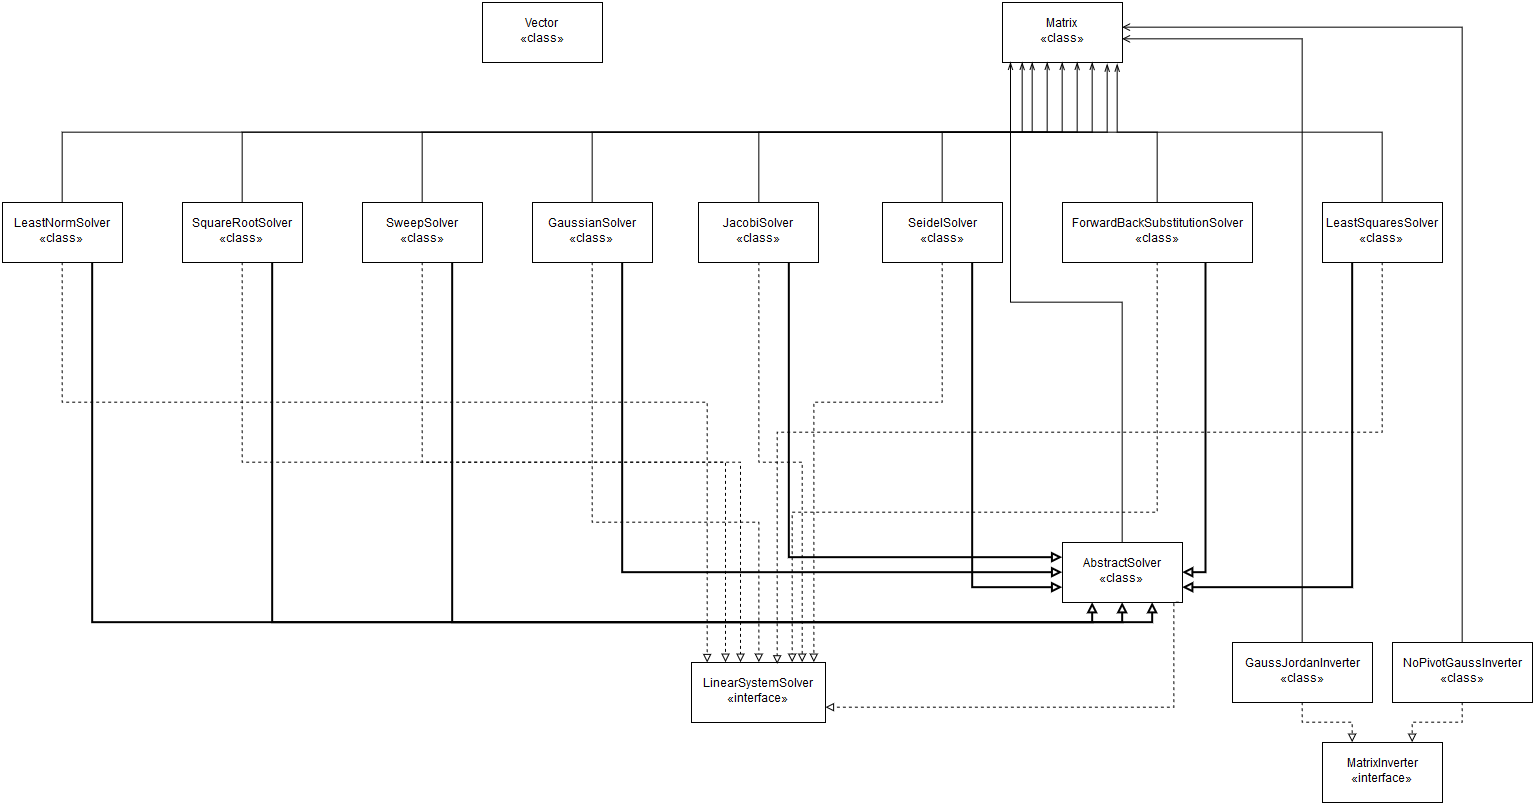

The diagram above was exported from draw.io. Its source (the exported page's mxGraphModel, read from the mxfile embedded in the PNG):
<mxGraphModel dx="1467" dy="807" grid="1" gridSize="10" guides="1" tooltips="1" connect="1" arrows="1" fold="1" page="1" pageScale="1" pageWidth="826" pageHeight="1169" background="#ffffff" math="0" shadow="0">
  <root>
    <mxCell id="0" />
    <mxCell id="1" parent="0" />
    <mxCell id="2" value="Vector&lt;br&gt;«class»" style="whiteSpace=wrap;html=1;strokeColor=#000000;fillColor=none;fontFamily=Helvetica;fontSize=12;" vertex="1" parent="1">
      <mxGeometry x="550" y="80" width="120" height="60" as="geometry" />
    </mxCell>
    <mxCell id="3" value="Matrix&lt;br&gt;«class»&lt;br&gt;" style="whiteSpace=wrap;html=1;strokeColor=#000000;fillColor=none;fontFamily=Helvetica;fontSize=12;" vertex="1" parent="1">
      <mxGeometry x="1070" y="80" width="120" height="60" as="geometry" />
    </mxCell>
    <mxCell id="16" style="edgeStyle=orthogonalEdgeStyle;rounded=0;html=1;exitX=0.5;exitY=0;entryX=0.25;entryY=1;endArrow=openThin;endFill=0;jettySize=auto;orthogonalLoop=1;fontFamily=Helvetica;fontSize=12;" edge="1" parent="1" source="5" target="3">
      <mxGeometry relative="1" as="geometry" />
    </mxCell>
    <mxCell id="28" style="edgeStyle=orthogonalEdgeStyle;rounded=0;html=1;exitX=0.5;exitY=1;endArrow=block;endFill=0;jettySize=auto;orthogonalLoop=1;fontFamily=Helvetica;fontSize=12;dashed=1;" edge="1" parent="1" source="5" target="27">
      <mxGeometry relative="1" as="geometry">
        <Array as="points">
          <mxPoint x="130" y="480" />
          <mxPoint x="775" y="480" />
        </Array>
      </mxGeometry>
    </mxCell>
    <mxCell id="48" style="edgeStyle=orthogonalEdgeStyle;rounded=0;html=1;exitX=0.75;exitY=1;entryX=0.75;entryY=1;endArrow=block;endFill=0;jettySize=auto;orthogonalLoop=1;strokeWidth=2;fontFamily=Helvetica;fontSize=12;" edge="1" parent="1" source="5" target="38">
      <mxGeometry relative="1" as="geometry" />
    </mxCell>
    <mxCell id="5" value="LeastNormSolver&lt;br&gt;«class»&lt;br&gt;" style="whiteSpace=wrap;html=1;strokeColor=#000000;fillColor=none;fontFamily=Helvetica;fontSize=12;" vertex="1" parent="1">
      <mxGeometry x="70" y="280" width="120" height="60" as="geometry" />
    </mxCell>
    <mxCell id="19" style="edgeStyle=orthogonalEdgeStyle;rounded=0;html=1;exitX=0.5;exitY=0;entryX=0.375;entryY=1;entryPerimeter=0;endArrow=openThin;endFill=0;jettySize=auto;orthogonalLoop=1;fontFamily=Helvetica;fontSize=12;" edge="1" parent="1" source="6" target="3">
      <mxGeometry relative="1" as="geometry" />
    </mxCell>
    <mxCell id="29" style="edgeStyle=orthogonalEdgeStyle;rounded=0;html=1;exitX=0.5;exitY=1;entryX=0.25;entryY=0;dashed=1;endArrow=block;endFill=0;jettySize=auto;orthogonalLoop=1;fontFamily=Helvetica;fontSize=12;" edge="1" parent="1" source="6" target="27">
      <mxGeometry relative="1" as="geometry" />
    </mxCell>
    <mxCell id="47" style="edgeStyle=orthogonalEdgeStyle;rounded=0;html=1;exitX=0.75;exitY=1;entryX=0.5;entryY=1;endArrow=block;endFill=0;jettySize=auto;orthogonalLoop=1;strokeWidth=2;fontFamily=Helvetica;fontSize=12;" edge="1" parent="1" source="6" target="38">
      <mxGeometry relative="1" as="geometry" />
    </mxCell>
    <mxCell id="6" value="SquareRootSolver&lt;br&gt;«class»&lt;br&gt;" style="whiteSpace=wrap;html=1;strokeColor=#000000;fillColor=none;fontFamily=Helvetica;fontSize=12;" vertex="1" parent="1">
      <mxGeometry x="250" y="280" width="120" height="60" as="geometry" />
    </mxCell>
    <mxCell id="20" style="edgeStyle=orthogonalEdgeStyle;rounded=0;html=1;exitX=0.5;exitY=0;entryX=0.5;entryY=1;endArrow=openThin;endFill=0;jettySize=auto;orthogonalLoop=1;fontFamily=Helvetica;fontSize=12;" edge="1" parent="1" source="7" target="3">
      <mxGeometry relative="1" as="geometry" />
    </mxCell>
    <mxCell id="30" style="edgeStyle=orthogonalEdgeStyle;rounded=0;html=1;exitX=0.5;exitY=1;entryX=0.366;entryY=-0.006;entryPerimeter=0;dashed=1;endArrow=block;endFill=0;jettySize=auto;orthogonalLoop=1;fontFamily=Helvetica;fontSize=12;" edge="1" parent="1" source="7" target="27">
      <mxGeometry relative="1" as="geometry" />
    </mxCell>
    <mxCell id="46" style="edgeStyle=orthogonalEdgeStyle;rounded=0;html=1;exitX=0.75;exitY=1;entryX=0.25;entryY=1;endArrow=block;endFill=0;jettySize=auto;orthogonalLoop=1;strokeWidth=2;fontFamily=Helvetica;fontSize=12;" edge="1" parent="1" source="7" target="38">
      <mxGeometry relative="1" as="geometry" />
    </mxCell>
    <mxCell id="7" value="SweepSolver&lt;br&gt;«class»" style="whiteSpace=wrap;html=1;strokeColor=#000000;fillColor=none;fontFamily=Helvetica;fontSize=12;" vertex="1" parent="1">
      <mxGeometry x="430" y="280" width="120" height="60" as="geometry" />
    </mxCell>
    <mxCell id="26" style="edgeStyle=orthogonalEdgeStyle;rounded=0;html=1;exitX=0.5;exitY=0;entryX=0.625;entryY=1.007;entryPerimeter=0;endArrow=openThin;endFill=0;jettySize=auto;orthogonalLoop=1;fontFamily=Helvetica;fontSize=12;" edge="1" parent="1" source="8" target="3">
      <mxGeometry relative="1" as="geometry" />
    </mxCell>
    <mxCell id="31" style="edgeStyle=orthogonalEdgeStyle;rounded=0;html=1;exitX=0.5;exitY=1;entryX=0.5;entryY=0;dashed=1;endArrow=block;endFill=0;jettySize=auto;orthogonalLoop=1;fontFamily=Helvetica;fontSize=12;" edge="1" parent="1" source="8" target="27">
      <mxGeometry relative="1" as="geometry">
        <Array as="points">
          <mxPoint x="660" y="600" />
          <mxPoint x="826" y="600" />
        </Array>
      </mxGeometry>
    </mxCell>
    <mxCell id="45" style="edgeStyle=orthogonalEdgeStyle;rounded=0;html=1;exitX=0.75;exitY=1;entryX=0;entryY=0.5;endArrow=block;endFill=0;jettySize=auto;orthogonalLoop=1;strokeWidth=2;fontFamily=Helvetica;fontSize=12;" edge="1" parent="1" source="8" target="38">
      <mxGeometry relative="1" as="geometry" />
    </mxCell>
    <mxCell id="8" value="GaussianSolver&lt;br&gt;«class»&lt;br&gt;" style="whiteSpace=wrap;html=1;strokeColor=#000000;fillColor=none;fontFamily=Helvetica;fontSize=12;" vertex="1" parent="1">
      <mxGeometry x="600" y="280" width="120" height="60" as="geometry" />
    </mxCell>
    <mxCell id="22" style="edgeStyle=orthogonalEdgeStyle;rounded=0;html=1;exitX=0.5;exitY=0;entryX=0.75;entryY=1;endArrow=openThin;endFill=0;jettySize=auto;orthogonalLoop=1;fontFamily=Helvetica;fontSize=12;" edge="1" parent="1" source="9" target="3">
      <mxGeometry relative="1" as="geometry" />
    </mxCell>
    <mxCell id="36" style="edgeStyle=orthogonalEdgeStyle;rounded=0;html=1;exitX=0.5;exitY=1;entryX=0.828;entryY=0;entryPerimeter=0;dashed=1;endArrow=block;endFill=0;jettySize=auto;orthogonalLoop=1;fontFamily=Helvetica;fontSize=12;" edge="1" parent="1" source="9" target="27">
      <mxGeometry relative="1" as="geometry" />
    </mxCell>
    <mxCell id="44" style="edgeStyle=orthogonalEdgeStyle;rounded=0;html=1;exitX=0.75;exitY=1;entryX=0;entryY=0.25;endArrow=block;endFill=0;jettySize=auto;orthogonalLoop=1;strokeWidth=2;fontFamily=Helvetica;fontSize=12;" edge="1" parent="1" source="9" target="38">
      <mxGeometry relative="1" as="geometry" />
    </mxCell>
    <mxCell id="9" value="JacobiSolver&lt;br&gt;«class»" style="whiteSpace=wrap;html=1;strokeColor=#000000;fillColor=none;fontFamily=Helvetica;fontSize=12;" vertex="1" parent="1">
      <mxGeometry x="766" y="280" width="120" height="60" as="geometry" />
    </mxCell>
    <mxCell id="23" style="edgeStyle=orthogonalEdgeStyle;rounded=0;html=1;exitX=0.5;exitY=0;entryX=0.872;entryY=1.022;entryPerimeter=0;endArrow=openThin;endFill=0;jettySize=auto;orthogonalLoop=1;fontFamily=Helvetica;fontSize=12;" edge="1" parent="1" source="10" target="3">
      <mxGeometry relative="1" as="geometry" />
    </mxCell>
    <mxCell id="33" style="edgeStyle=orthogonalEdgeStyle;rounded=0;html=1;exitX=0.5;exitY=1;entryX=0.918;entryY=0.007;entryPerimeter=0;dashed=1;endArrow=block;endFill=0;jettySize=auto;orthogonalLoop=1;fontFamily=Helvetica;fontSize=12;" edge="1" parent="1" source="10" target="27">
      <mxGeometry relative="1" as="geometry">
        <Array as="points">
          <mxPoint x="1010" y="480" />
          <mxPoint x="882" y="480" />
        </Array>
      </mxGeometry>
    </mxCell>
    <mxCell id="43" style="edgeStyle=orthogonalEdgeStyle;rounded=0;html=1;exitX=0.75;exitY=1;entryX=0;entryY=0.75;endArrow=block;endFill=0;jettySize=auto;orthogonalLoop=1;strokeWidth=2;fontFamily=Helvetica;fontSize=12;" edge="1" parent="1" source="10" target="38">
      <mxGeometry relative="1" as="geometry" />
    </mxCell>
    <mxCell id="10" value="SeidelSolver&lt;br&gt;«class»&lt;br&gt;" style="whiteSpace=wrap;html=1;strokeColor=#000000;fillColor=none;fontFamily=Helvetica;fontSize=12;" vertex="1" parent="1">
      <mxGeometry x="950" y="280" width="120" height="60" as="geometry" />
    </mxCell>
    <mxCell id="34" style="edgeStyle=orthogonalEdgeStyle;rounded=0;html=1;exitX=0.5;exitY=1;entryX=0.75;entryY=0;dashed=1;endArrow=block;endFill=0;jettySize=auto;orthogonalLoop=1;fontFamily=Helvetica;fontSize=12;" edge="1" parent="1" source="11" target="27">
      <mxGeometry relative="1" as="geometry">
        <Array as="points">
          <mxPoint x="1224" y="590" />
          <mxPoint x="860" y="590" />
        </Array>
      </mxGeometry>
    </mxCell>
    <mxCell id="42" style="edgeStyle=orthogonalEdgeStyle;rounded=0;html=1;exitX=0.75;exitY=1;entryX=1;entryY=0.5;endArrow=block;endFill=0;jettySize=auto;orthogonalLoop=1;strokeWidth=2;fontFamily=Helvetica;fontSize=12;" edge="1" parent="1" source="11" target="38">
      <mxGeometry relative="1" as="geometry" />
    </mxCell>
    <mxCell id="53" style="edgeStyle=orthogonalEdgeStyle;rounded=0;html=1;exitX=0.5;exitY=0;entryX=0.167;entryY=1;entryPerimeter=0;endArrow=openThin;endFill=0;jettySize=auto;orthogonalLoop=1;strokeWidth=1;fontFamily=Helvetica;fontSize=12;" edge="1" parent="1" source="11" target="3">
      <mxGeometry relative="1" as="geometry" />
    </mxCell>
    <mxCell id="11" value="ForwardBackSubstitutionSolver&lt;br&gt;«class»&lt;br&gt;" style="whiteSpace=wrap;html=1;strokeColor=#000000;fillColor=none;fontFamily=Helvetica;fontSize=12;" vertex="1" parent="1">
      <mxGeometry x="1130" y="280" width="190" height="60" as="geometry" />
    </mxCell>
    <mxCell id="25" style="edgeStyle=orthogonalEdgeStyle;rounded=0;html=1;exitX=0.5;exitY=0;entryX=0.956;entryY=1.022;entryPerimeter=0;endArrow=openThin;endFill=0;jettySize=auto;orthogonalLoop=1;fontFamily=Helvetica;fontSize=12;" edge="1" parent="1" source="12" target="3">
      <mxGeometry relative="1" as="geometry" />
    </mxCell>
    <mxCell id="37" style="edgeStyle=orthogonalEdgeStyle;rounded=0;html=1;exitX=0.5;exitY=1;entryX=0.637;entryY=0.013;entryPerimeter=0;dashed=1;endArrow=block;endFill=0;jettySize=auto;orthogonalLoop=1;fontFamily=Helvetica;fontSize=12;" edge="1" parent="1" source="12" target="27">
      <mxGeometry relative="1" as="geometry">
        <Array as="points">
          <mxPoint x="1450" y="510" />
          <mxPoint x="844" y="510" />
        </Array>
      </mxGeometry>
    </mxCell>
    <mxCell id="41" style="edgeStyle=orthogonalEdgeStyle;rounded=0;html=1;exitX=0.25;exitY=1;entryX=1;entryY=0.75;endArrow=block;endFill=0;jettySize=auto;orthogonalLoop=1;strokeWidth=2;fontFamily=Helvetica;fontSize=12;" edge="1" parent="1" source="12" target="38">
      <mxGeometry relative="1" as="geometry" />
    </mxCell>
    <mxCell id="12" value="LeastSquaresSolver&lt;br&gt;«class»&lt;br&gt;" style="whiteSpace=wrap;html=1;strokeColor=#000000;fillColor=none;fontFamily=Helvetica;fontSize=12;" vertex="1" parent="1">
      <mxGeometry x="1390" y="280" width="120" height="60" as="geometry" />
    </mxCell>
    <mxCell id="18" style="edgeStyle=orthogonalEdgeStyle;rounded=0;html=1;" edge="1" parent="1">
      <mxGeometry relative="1" as="geometry" />
    </mxCell>
    <mxCell id="51" style="edgeStyle=orthogonalEdgeStyle;rounded=0;html=1;entryX=1;entryY=0.75;endArrow=block;endFill=0;jettySize=auto;orthogonalLoop=1;strokeWidth=1;fontFamily=Helvetica;fontSize=12;exitX=0.965;exitY=1.007;exitPerimeter=0;dashed=1;" edge="1" parent="1" source="38" target="27">
      <mxGeometry relative="1" as="geometry">
        <mxPoint x="1242" y="670" as="sourcePoint" />
        <Array as="points">
          <mxPoint x="1242" y="680" />
          <mxPoint x="1242" y="785" />
        </Array>
      </mxGeometry>
    </mxCell>
    <mxCell id="27" value="LinearSystemSolver&lt;br&gt;«interface»&lt;br&gt;" style="whiteSpace=wrap;html=1;strokeColor=#000000;fillColor=none;fontFamily=Helvetica;fontSize=12;" vertex="1" parent="1">
      <mxGeometry x="759" y="740" width="134" height="60" as="geometry" />
    </mxCell>
    <mxCell id="52" style="edgeStyle=orthogonalEdgeStyle;rounded=0;html=1;exitX=0.5;exitY=0;entryX=0.061;entryY=1.007;entryPerimeter=0;endArrow=openThin;endFill=0;jettySize=auto;orthogonalLoop=1;strokeWidth=1;fontFamily=Helvetica;fontSize=12;" edge="1" parent="1" source="38" target="3">
      <mxGeometry relative="1" as="geometry" />
    </mxCell>
    <mxCell id="38" value="AbstractSolver&lt;br&gt;«class»&lt;br&gt;" style="whiteSpace=wrap;html=1;strokeColor=#000000;fillColor=none;fontFamily=Helvetica;fontSize=12;" vertex="1" parent="1">
      <mxGeometry x="1130" y="620" width="120" height="60" as="geometry" />
    </mxCell>
    <mxCell id="57" style="edgeStyle=orthogonalEdgeStyle;rounded=0;html=1;exitX=0.5;exitY=1;entryX=0.25;entryY=0;endArrow=block;endFill=0;jettySize=auto;orthogonalLoop=1;strokeWidth=1;fontFamily=Helvetica;fontSize=12;dashed=1;" edge="1" parent="1" source="54" target="56">
      <mxGeometry relative="1" as="geometry" />
    </mxCell>
    <mxCell id="59" style="edgeStyle=orthogonalEdgeStyle;rounded=0;html=1;exitX=0.5;exitY=0;entryX=1;entryY=0.617;entryPerimeter=0;endArrow=open;endFill=0;jettySize=auto;orthogonalLoop=1;strokeWidth=1;fontFamily=Helvetica;fontSize=12;" edge="1" parent="1" source="54" target="3">
      <mxGeometry relative="1" as="geometry" />
    </mxCell>
    <mxCell id="54" value="GaussJordanInverter&lt;br&gt;«class»&lt;br&gt;" style="whiteSpace=wrap;html=1;strokeColor=#000000;fillColor=none;fontFamily=Helvetica;fontSize=12;" vertex="1" parent="1">
      <mxGeometry x="1300" y="720" width="140" height="60" as="geometry" />
    </mxCell>
    <mxCell id="58" style="edgeStyle=orthogonalEdgeStyle;rounded=0;html=1;exitX=0.5;exitY=1;entryX=0.75;entryY=0;endArrow=block;endFill=0;jettySize=auto;orthogonalLoop=1;strokeWidth=1;fontFamily=Helvetica;fontSize=12;dashed=1;" edge="1" parent="1" source="55" target="56">
      <mxGeometry relative="1" as="geometry" />
    </mxCell>
    <mxCell id="60" style="edgeStyle=orthogonalEdgeStyle;rounded=0;html=1;exitX=0.5;exitY=0;entryX=1;entryY=0.4;entryPerimeter=0;endArrow=open;endFill=0;jettySize=auto;orthogonalLoop=1;strokeWidth=1;fontFamily=Helvetica;fontSize=12;" edge="1" parent="1" source="55" target="3">
      <mxGeometry relative="1" as="geometry" />
    </mxCell>
    <mxCell id="55" value="NoPivotGaussInverter&lt;br&gt;«class»&lt;br&gt;" style="whiteSpace=wrap;html=1;strokeColor=#000000;fillColor=none;fontFamily=Helvetica;fontSize=12;" vertex="1" parent="1">
      <mxGeometry x="1460" y="720" width="140" height="60" as="geometry" />
    </mxCell>
    <mxCell id="56" value="MatrixInverter&lt;br&gt;«interface»&lt;br&gt;" style="whiteSpace=wrap;html=1;strokeColor=#000000;fillColor=none;fontFamily=Helvetica;fontSize=12;" vertex="1" parent="1">
      <mxGeometry x="1390" y="820" width="120" height="60" as="geometry" />
    </mxCell>
  </root>
</mxGraphModel>